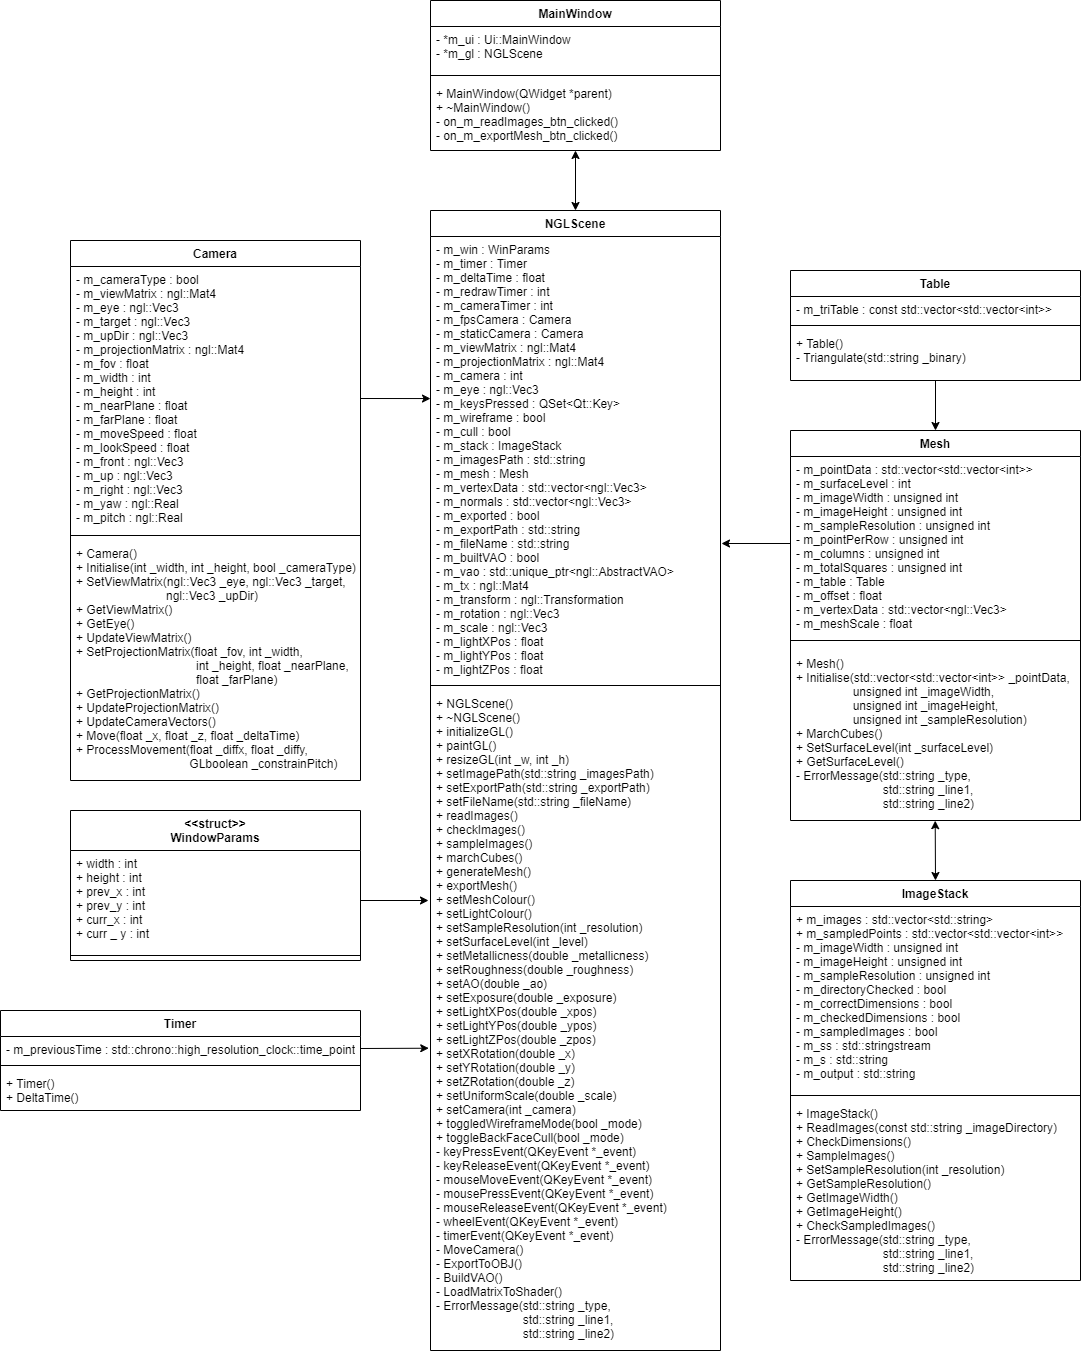

The diagram above was exported from draw.io. Its source (the exported page's mxGraphModel, read from the mxfile embedded in the PNG):
<mxGraphModel dx="3644" dy="1924" grid="1" gridSize="10" guides="1" tooltips="1" connect="1" arrows="1" fold="1" page="0" pageScale="1" pageWidth="850" pageHeight="1100" math="0" shadow="0">
  <root>
    <mxCell id="0" />
    <mxCell id="1" parent="0" />
    <mxCell id="FdeBPwGOY4QS3PUHJb6T-1" value="Mesh" style="swimlane;fontStyle=1;align=center;verticalAlign=top;childLayout=stackLayout;horizontal=1;startSize=26;horizontalStack=0;resizeParent=1;resizeParentMax=0;resizeLast=0;collapsible=1;marginBottom=0;" parent="1" vertex="1">
      <mxGeometry x="360" y="220" width="290" height="390" as="geometry">
        <mxRectangle x="200" y="90" width="60" height="26" as="alternateBounds" />
      </mxGeometry>
    </mxCell>
    <mxCell id="FdeBPwGOY4QS3PUHJb6T-2" value="- m_pointData : std::vector&lt;std::vector&lt;int&gt;&gt;&#10;- m_surfaceLevel : int&#10;- m_imageWidth : unsigned int&#10;- m_imageHeight : unsigned int&#10;- m_sampleResolution : unsigned int&#10;- m_pointPerRow : unsigned int&#10;- m_columns : unsigned int&#10;- m_totalSquares : unsigned int&#10;- m_table : Table&#10;- m_offset : float&#10;- m_vertexData : std::vector&lt;ngl::Vec3&gt;&#10;- m_meshScale : float&#10;" style="text;strokeColor=none;fillColor=none;align=left;verticalAlign=top;spacingLeft=4;spacingRight=4;overflow=hidden;rotatable=0;points=[[0,0.5],[1,0.5]];portConstraint=eastwest;" parent="FdeBPwGOY4QS3PUHJb6T-1" vertex="1">
      <mxGeometry y="26" width="290" height="174" as="geometry" />
    </mxCell>
    <mxCell id="FdeBPwGOY4QS3PUHJb6T-3" value="" style="line;strokeWidth=1;fillColor=none;align=left;verticalAlign=middle;spacingTop=-1;spacingLeft=3;spacingRight=3;rotatable=0;labelPosition=right;points=[];portConstraint=eastwest;" parent="FdeBPwGOY4QS3PUHJb6T-1" vertex="1">
      <mxGeometry y="200" width="290" height="20" as="geometry" />
    </mxCell>
    <mxCell id="FdeBPwGOY4QS3PUHJb6T-4" value="+ Mesh()&#10;+ Initialise(std::vector&lt;std::vector&lt;int&gt;&gt; _pointData,                   unsigned int _imageWidth,&#10;                 unsigned int _imageHeight,&#10;                 unsigned int _sampleResolution)&#10;+ MarchCubes()&#10;+ SetSurfaceLevel(int _surfaceLevel)&#10;+ GetSurfaceLevel()&#10;- ErrorMessage(std::string _type,&#10;                          std::string _line1,&#10;                          std::string _line2)&#10;" style="text;strokeColor=none;fillColor=none;align=left;verticalAlign=top;spacingLeft=4;spacingRight=4;overflow=hidden;rotatable=0;points=[[0,0.5],[1,0.5]];portConstraint=eastwest;whiteSpace=wrap;" parent="FdeBPwGOY4QS3PUHJb6T-1" vertex="1">
      <mxGeometry y="220" width="290" height="170" as="geometry" />
    </mxCell>
    <mxCell id="FdeBPwGOY4QS3PUHJb6T-6" value="ImageStack" style="swimlane;fontStyle=1;align=center;verticalAlign=top;childLayout=stackLayout;horizontal=1;startSize=26;horizontalStack=0;resizeParent=1;resizeParentMax=0;resizeLast=0;collapsible=1;marginBottom=0;" parent="1" vertex="1">
      <mxGeometry x="360" y="670" width="290" height="400" as="geometry">
        <mxRectangle x="200" y="90" width="60" height="26" as="alternateBounds" />
      </mxGeometry>
    </mxCell>
    <mxCell id="FdeBPwGOY4QS3PUHJb6T-7" value="+ m_images : std::vector&lt;std::string&gt;&#10;+ m_sampledPoints : std::vector&lt;std::vector&lt;int&gt;&gt;&#10;- m_imageWidth : unsigned int&#10;- m_imageHeight : unsigned int&#10;- m_sampleResolution : unsigned int&#10;- m_directoryChecked : bool&#10;- m_correctDimensions : bool&#10;- m_checkedDimensions : bool&#10;- m_sampledImages : bool&#10;- m_ss : std::stringstream&#10;- m_s : std::string&#10;- m_output : std::string&#10;" style="text;strokeColor=none;fillColor=none;align=left;verticalAlign=top;spacingLeft=4;spacingRight=4;overflow=hidden;rotatable=0;points=[[0,0.5],[1,0.5]];portConstraint=eastwest;" parent="FdeBPwGOY4QS3PUHJb6T-6" vertex="1">
      <mxGeometry y="26" width="290" height="184" as="geometry" />
    </mxCell>
    <mxCell id="FdeBPwGOY4QS3PUHJb6T-8" value="" style="line;strokeWidth=1;fillColor=none;align=left;verticalAlign=middle;spacingTop=-1;spacingLeft=3;spacingRight=3;rotatable=0;labelPosition=right;points=[];portConstraint=eastwest;" parent="FdeBPwGOY4QS3PUHJb6T-6" vertex="1">
      <mxGeometry y="210" width="290" height="10" as="geometry" />
    </mxCell>
    <mxCell id="FdeBPwGOY4QS3PUHJb6T-9" value="+ ImageStack()&#10;+ ReadImages(const std::string _imageDirectory)&#10;+ CheckDimensions()&#10;+ SampleImages()&#10;+ SetSampleResolution(int _resolution)&#10;+ GetSampleResolution()&#10;+ GetImageWidth()&#10;+ GetImageHeight()&#10;+ CheckSampledImages()&#10;- ErrorMessage(std::string _type,&#10;                          std::string _line1,&#10;                          std::string _line2)&#10;" style="text;strokeColor=none;fillColor=none;align=left;verticalAlign=top;spacingLeft=4;spacingRight=4;overflow=hidden;rotatable=0;points=[[0,0.5],[1,0.5]];portConstraint=eastwest;" parent="FdeBPwGOY4QS3PUHJb6T-6" vertex="1">
      <mxGeometry y="220" width="290" height="180" as="geometry" />
    </mxCell>
    <mxCell id="FdeBPwGOY4QS3PUHJb6T-21" value="Table" style="swimlane;fontStyle=1;align=center;verticalAlign=top;childLayout=stackLayout;horizontal=1;startSize=26;horizontalStack=0;resizeParent=1;resizeParentMax=0;resizeLast=0;collapsible=1;marginBottom=0;" parent="1" vertex="1">
      <mxGeometry x="360" y="60" width="290" height="110" as="geometry">
        <mxRectangle x="200" y="90" width="60" height="26" as="alternateBounds" />
      </mxGeometry>
    </mxCell>
    <mxCell id="FdeBPwGOY4QS3PUHJb6T-22" value="- m_triTable : const std::vector&lt;std::vector&lt;int&gt;&gt;&#10;" style="text;strokeColor=none;fillColor=none;align=left;verticalAlign=top;spacingLeft=4;spacingRight=4;overflow=hidden;rotatable=0;points=[[0,0.5],[1,0.5]];portConstraint=eastwest;" parent="FdeBPwGOY4QS3PUHJb6T-21" vertex="1">
      <mxGeometry y="26" width="290" height="24" as="geometry" />
    </mxCell>
    <mxCell id="FdeBPwGOY4QS3PUHJb6T-23" value="" style="line;strokeWidth=1;fillColor=none;align=left;verticalAlign=middle;spacingTop=-1;spacingLeft=3;spacingRight=3;rotatable=0;labelPosition=right;points=[];portConstraint=eastwest;" parent="FdeBPwGOY4QS3PUHJb6T-21" vertex="1">
      <mxGeometry y="50" width="290" height="10" as="geometry" />
    </mxCell>
    <mxCell id="FdeBPwGOY4QS3PUHJb6T-24" value="+ Table()&#10;- Triangulate(std::string _binary)" style="text;strokeColor=none;fillColor=none;align=left;verticalAlign=top;spacingLeft=4;spacingRight=4;overflow=hidden;rotatable=0;points=[[0,0.5],[1,0.5]];portConstraint=eastwest;" parent="FdeBPwGOY4QS3PUHJb6T-21" vertex="1">
      <mxGeometry y="60" width="290" height="50" as="geometry" />
    </mxCell>
    <mxCell id="v_b5x1OQZBMNxfrZh28X-1" value="Timer" style="swimlane;fontStyle=1;align=center;verticalAlign=top;childLayout=stackLayout;horizontal=1;startSize=26;horizontalStack=0;resizeParent=1;resizeParentMax=0;resizeLast=0;collapsible=1;marginBottom=0;" parent="1" vertex="1">
      <mxGeometry x="-430" y="800" width="360" height="100" as="geometry">
        <mxRectangle x="200" y="90" width="60" height="26" as="alternateBounds" />
      </mxGeometry>
    </mxCell>
    <mxCell id="v_b5x1OQZBMNxfrZh28X-2" value="- m_previousTime : std::chrono::high_resolution_clock::time_point" style="text;strokeColor=none;fillColor=none;align=left;verticalAlign=top;spacingLeft=4;spacingRight=4;overflow=hidden;rotatable=0;points=[[0,0.5],[1,0.5]];portConstraint=eastwest;whiteSpace=wrap;" parent="v_b5x1OQZBMNxfrZh28X-1" vertex="1">
      <mxGeometry y="26" width="360" height="24" as="geometry" />
    </mxCell>
    <mxCell id="v_b5x1OQZBMNxfrZh28X-3" value="" style="line;strokeWidth=1;fillColor=none;align=left;verticalAlign=middle;spacingTop=-1;spacingLeft=3;spacingRight=3;rotatable=0;labelPosition=right;points=[];portConstraint=eastwest;" parent="v_b5x1OQZBMNxfrZh28X-1" vertex="1">
      <mxGeometry y="50" width="360" height="10" as="geometry" />
    </mxCell>
    <mxCell id="v_b5x1OQZBMNxfrZh28X-4" value="+ Timer()&#10;+ DeltaTime()" style="text;strokeColor=none;fillColor=none;align=left;verticalAlign=top;spacingLeft=4;spacingRight=4;overflow=hidden;rotatable=0;points=[[0,0.5],[1,0.5]];portConstraint=eastwest;" parent="v_b5x1OQZBMNxfrZh28X-1" vertex="1">
      <mxGeometry y="60" width="360" height="40" as="geometry" />
    </mxCell>
    <mxCell id="v_b5x1OQZBMNxfrZh28X-5" value="Camera" style="swimlane;fontStyle=1;align=center;verticalAlign=top;childLayout=stackLayout;horizontal=1;startSize=26;horizontalStack=0;resizeParent=1;resizeParentMax=0;resizeLast=0;collapsible=1;marginBottom=0;" parent="1" vertex="1">
      <mxGeometry x="-360" y="30" width="290" height="540" as="geometry">
        <mxRectangle x="200" y="90" width="60" height="26" as="alternateBounds" />
      </mxGeometry>
    </mxCell>
    <mxCell id="v_b5x1OQZBMNxfrZh28X-6" value="- m_cameraType : bool&#10;- m_viewMatrix : ngl::Mat4&#10;- m_eye : ngl::Vec3&#10;- m_target : ngl::Vec3&#10;- m_upDir : ngl::Vec3&#10;- m_projectionMatrix : ngl::Mat4&#10;- m_fov : float&#10;- m_width : int&#10;- m_height : int&#10;- m_nearPlane : float&#10;- m_farPlane : float&#10;- m_moveSpeed : float&#10;- m_lookSpeed : float&#10;- m_front : ngl::Vec3&#10;- m_up : ngl::Vec3&#10;- m_right : ngl::Vec3&#10;- m_yaw : ngl::Real&#10;- m_pitch : ngl::Real&#10;" style="text;strokeColor=none;fillColor=none;align=left;verticalAlign=top;spacingLeft=4;spacingRight=4;overflow=hidden;rotatable=0;points=[[0,0.5],[1,0.5]];portConstraint=eastwest;" parent="v_b5x1OQZBMNxfrZh28X-5" vertex="1">
      <mxGeometry y="26" width="290" height="264" as="geometry" />
    </mxCell>
    <mxCell id="v_b5x1OQZBMNxfrZh28X-7" value="" style="line;strokeWidth=1;fillColor=none;align=left;verticalAlign=middle;spacingTop=-1;spacingLeft=3;spacingRight=3;rotatable=0;labelPosition=right;points=[];portConstraint=eastwest;" parent="v_b5x1OQZBMNxfrZh28X-5" vertex="1">
      <mxGeometry y="290" width="290" height="10" as="geometry" />
    </mxCell>
    <mxCell id="v_b5x1OQZBMNxfrZh28X-8" value="+ Camera()&#10;+ Initialise(int _width, int _height, bool _cameraType)&#10;+ SetViewMatrix(ngl::Vec3 _eye, ngl::Vec3 _target,&#10;                           ngl::Vec3 _upDir)&#10;+ GetViewMatrix()&#10;+ GetEye()&#10;+ UpdateViewMatrix()&#10;+ SetProjectionMatrix(float _fov, int _width,&#10;                                    int _height, float _nearPlane,&#10;                                    float _farPlane)&#10;+ GetProjectionMatrix()&#10;+ UpdateProjectionMatrix()&#10;+ UpdateCameraVectors()&#10;+ Move(float _x, float _z, float _deltaTime)&#10;+ ProcessMovement(float _diffx, float _diffy,&#10;                                  GLboolean _constrainPitch)" style="text;strokeColor=none;fillColor=none;align=left;verticalAlign=top;spacingLeft=4;spacingRight=4;overflow=hidden;rotatable=0;points=[[0,0.5],[1,0.5]];portConstraint=eastwest;" parent="v_b5x1OQZBMNxfrZh28X-5" vertex="1">
      <mxGeometry y="300" width="290" height="240" as="geometry" />
    </mxCell>
    <mxCell id="v_b5x1OQZBMNxfrZh28X-9" value="NGLScene" style="swimlane;fontStyle=1;align=center;verticalAlign=top;childLayout=stackLayout;horizontal=1;startSize=26;horizontalStack=0;resizeParent=1;resizeParentMax=0;resizeLast=0;collapsible=1;marginBottom=0;" parent="1" vertex="1">
      <mxGeometry width="290" height="1140" as="geometry">
        <mxRectangle x="200" y="90" width="60" height="26" as="alternateBounds" />
      </mxGeometry>
    </mxCell>
    <mxCell id="v_b5x1OQZBMNxfrZh28X-10" value="- m_win : WinParams&#10;- m_timer : Timer&#10;- m_deltaTime : float&#10;- m_redrawTimer : int&#10;- m_cameraTimer : int&#10;- m_fpsCamera : Camera&#10;- m_staticCamera : Camera&#10;- m_viewMatrix : ngl::Mat4&#10;- m_projectionMatrix : ngl::Mat4&#10;- m_camera : int&#10;- m_eye : ngl::Vec3&#10;- m_keysPressed : QSet&lt;Qt::Key&gt;&#10;- m_wireframe : bool&#10;- m_cull : bool&#10;- m_stack : ImageStack&#10;- m_imagesPath : std::string&#10;- m_mesh : Mesh&#10;- m_vertexData : std::vector&lt;ngl::Vec3&gt;&#10;- m_normals : std::vector&lt;ngl::Vec3&gt;&#10;- m_exported : bool&#10;- m_exportPath : std::string&#10;- m_fileName : std::string&#10;- m_builtVAO : bool&#10;- m_vao : std::unique_ptr&lt;ngl::AbstractVAO&gt;&#10;- m_tx : ngl::Mat4&#10;- m_transform : ngl::Transformation&#10;- m_rotation : ngl::Vec3&#10;- m_scale : ngl::Vec3&#10;- m_lightXPos : float&#10;- m_lightYPos : float&#10;- m_lightZPos : float&#10;&#10;" style="text;strokeColor=none;fillColor=none;align=left;verticalAlign=top;spacingLeft=4;spacingRight=4;overflow=hidden;rotatable=0;points=[[0,0.5],[1,0.5]];portConstraint=eastwest;" parent="v_b5x1OQZBMNxfrZh28X-9" vertex="1">
      <mxGeometry y="26" width="290" height="444" as="geometry" />
    </mxCell>
    <mxCell id="v_b5x1OQZBMNxfrZh28X-11" value="" style="line;strokeWidth=1;fillColor=none;align=left;verticalAlign=middle;spacingTop=-1;spacingLeft=3;spacingRight=3;rotatable=0;labelPosition=right;points=[];portConstraint=eastwest;" parent="v_b5x1OQZBMNxfrZh28X-9" vertex="1">
      <mxGeometry y="470" width="290" height="10" as="geometry" />
    </mxCell>
    <mxCell id="v_b5x1OQZBMNxfrZh28X-12" value="+ NGLScene()&#10;+ ~NGLScene()&#10;+ initializeGL()&#10;+ paintGL()&#10;+ resizeGL(int _w, int _h)&#10;+ setImagePath(std::string _imagesPath)&#10;+ setExportPath(std::string _exportPath)&#10;+ setFileName(std::string _fileName)&#10;+ readImages()&#10;+ checkImages()&#10;+ sampleImages()&#10;+ marchCubes()&#10;+ generateMesh()&#10;+ exportMesh()&#10;+ setMeshColour()&#10;+ setLightColour()&#10;+ setSampleResolution(int _resolution)&#10;+ setSurfaceLevel(int _level)&#10;+ setMetallicness(double _metallicness)&#10;+ setRoughness(double _roughness)&#10;+ setAO(double _ao)&#10;+ setExposure(double _exposure)&#10;+ setLightXPos(double _xpos)&#10;+ setLightYPos(double _ypos)&#10;+ setLightZPos(double _zpos)&#10;+ setXRotation(double _x)&#10;+ setYRotation(double _y)&#10;+ setZRotation(double _z)&#10;+ setUniformScale(double _scale)&#10;+ setCamera(int _camera)&#10;+ toggledWireframeMode(bool _mode)&#10;+ toggleBackFaceCull(bool _mode)&#10;- keyPressEvent(QKeyEvent *_event)&#10;- keyReleaseEvent(QKeyEvent *_event)&#10;- mouseMoveEvent(QKeyEvent *_event)&#10;- mousePressEvent(QKeyEvent *_event)&#10;- mouseReleaseEvent(QKeyEvent *_event)&#10;- wheelEvent(QKeyEvent *_event)&#10;- timerEvent(QKeyEvent *_event)&#10;- MoveCamera()&#10;- ExportToOBJ()&#10;- BuildVAO()&#10;- LoadMatrixToShader()&#10;- ErrorMessage(std::string _type,&#10;                          std::string _line1,&#10;                          std::string _line2)" style="text;strokeColor=none;fillColor=none;align=left;verticalAlign=top;spacingLeft=4;spacingRight=4;overflow=hidden;rotatable=0;points=[[0,0.5],[1,0.5]];portConstraint=eastwest;" parent="v_b5x1OQZBMNxfrZh28X-9" vertex="1">
      <mxGeometry y="480" width="290" height="660" as="geometry" />
    </mxCell>
    <mxCell id="v_b5x1OQZBMNxfrZh28X-19" value="" style="endArrow=classic;html=1;exitX=1;exitY=0.5;exitDx=0;exitDy=0;entryX=0;entryY=0.365;entryDx=0;entryDy=0;entryPerimeter=0;" parent="1" source="v_b5x1OQZBMNxfrZh28X-6" target="v_b5x1OQZBMNxfrZh28X-10" edge="1">
      <mxGeometry width="50" height="50" relative="1" as="geometry">
        <mxPoint y="-140" as="sourcePoint" />
        <mxPoint x="50" y="-190" as="targetPoint" />
      </mxGeometry>
    </mxCell>
    <mxCell id="v_b5x1OQZBMNxfrZh28X-20" value="" style="endArrow=classic;html=1;exitX=1;exitY=0.5;exitDx=0;exitDy=0;entryX=-0.006;entryY=0.542;entryDx=0;entryDy=0;entryPerimeter=0;" parent="1" source="v_b5x1OQZBMNxfrZh28X-2" target="v_b5x1OQZBMNxfrZh28X-12" edge="1">
      <mxGeometry width="50" height="50" relative="1" as="geometry">
        <mxPoint x="30" y="120" as="sourcePoint" />
        <mxPoint x="292" y="367" as="targetPoint" />
      </mxGeometry>
    </mxCell>
    <mxCell id="v_b5x1OQZBMNxfrZh28X-21" value="" style="endArrow=classic;html=1;entryX=0.5;entryY=0;entryDx=0;entryDy=0;" parent="1" source="FdeBPwGOY4QS3PUHJb6T-24" target="FdeBPwGOY4QS3PUHJb6T-1" edge="1">
      <mxGeometry width="50" height="50" relative="1" as="geometry">
        <mxPoint x="420" y="190" as="sourcePoint" />
        <mxPoint x="290" y="110" as="targetPoint" />
      </mxGeometry>
    </mxCell>
    <mxCell id="v_b5x1OQZBMNxfrZh28X-24" value="" style="endArrow=classic;startArrow=classic;html=1;exitX=0.499;exitY=1.001;exitDx=0;exitDy=0;exitPerimeter=0;entryX=0.5;entryY=0;entryDx=0;entryDy=0;" parent="1" source="FdeBPwGOY4QS3PUHJb6T-4" target="FdeBPwGOY4QS3PUHJb6T-6" edge="1">
      <mxGeometry width="50" height="50" relative="1" as="geometry">
        <mxPoint x="190" y="480" as="sourcePoint" />
        <mxPoint x="145" y="980" as="targetPoint" />
      </mxGeometry>
    </mxCell>
    <mxCell id="v_b5x1OQZBMNxfrZh28X-26" value="" style="endArrow=classic;html=1;exitX=0;exitY=0.5;exitDx=0;exitDy=0;" parent="1" source="FdeBPwGOY4QS3PUHJb6T-2" edge="1">
      <mxGeometry width="50" height="50" relative="1" as="geometry">
        <mxPoint x="330" y="663" as="sourcePoint" />
        <mxPoint x="291" y="333" as="targetPoint" />
      </mxGeometry>
    </mxCell>
    <mxCell id="CYKlUzlO_IT5Zu7YeuB2-1" value="&lt;&lt;struct&gt;&gt;&#10;WindowParams" style="swimlane;fontStyle=1;align=center;verticalAlign=top;childLayout=stackLayout;horizontal=1;startSize=40;horizontalStack=0;resizeParent=1;resizeParentMax=0;resizeLast=0;collapsible=1;marginBottom=0;" parent="1" vertex="1">
      <mxGeometry x="-360" y="600" width="290" height="150" as="geometry">
        <mxRectangle x="200" y="90" width="60" height="26" as="alternateBounds" />
      </mxGeometry>
    </mxCell>
    <mxCell id="CYKlUzlO_IT5Zu7YeuB2-2" value="+ width : int&#10;+ height : int&#10;+ prev_x : int&#10;+ prev_y : int&#10;+ curr_x : int&#10;+ curr _ y : int" style="text;strokeColor=none;fillColor=none;align=left;verticalAlign=top;spacingLeft=4;spacingRight=4;overflow=hidden;rotatable=0;points=[[0,0.5],[1,0.5]];portConstraint=eastwest;" parent="CYKlUzlO_IT5Zu7YeuB2-1" vertex="1">
      <mxGeometry y="40" width="290" height="100" as="geometry" />
    </mxCell>
    <mxCell id="CYKlUzlO_IT5Zu7YeuB2-3" value="" style="line;strokeWidth=1;fillColor=none;align=left;verticalAlign=middle;spacingTop=-1;spacingLeft=3;spacingRight=3;rotatable=0;labelPosition=right;points=[];portConstraint=eastwest;" parent="CYKlUzlO_IT5Zu7YeuB2-1" vertex="1">
      <mxGeometry y="140" width="290" height="10" as="geometry" />
    </mxCell>
    <mxCell id="CYKlUzlO_IT5Zu7YeuB2-5" value="" style="endArrow=classic;html=1;exitX=1;exitY=0.5;exitDx=0;exitDy=0;" parent="1" source="CYKlUzlO_IT5Zu7YeuB2-2" edge="1">
      <mxGeometry width="50" height="50" relative="1" as="geometry">
        <mxPoint x="350" y="370" as="sourcePoint" />
        <mxPoint x="-2" y="690" as="targetPoint" />
      </mxGeometry>
    </mxCell>
    <mxCell id="u03srnUnbygPistjZ5IK-3" value="MainWindow" style="swimlane;fontStyle=1;align=center;verticalAlign=top;childLayout=stackLayout;horizontal=1;startSize=26;horizontalStack=0;resizeParent=1;resizeParentMax=0;resizeLast=0;collapsible=1;marginBottom=0;" parent="1" vertex="1">
      <mxGeometry y="-210" width="290" height="150" as="geometry">
        <mxRectangle x="200" y="90" width="60" height="26" as="alternateBounds" />
      </mxGeometry>
    </mxCell>
    <mxCell id="u03srnUnbygPistjZ5IK-4" value="- *m_ui : Ui::MainWindow&#10;- *m_gl : NGLScene" style="text;strokeColor=none;fillColor=none;align=left;verticalAlign=top;spacingLeft=4;spacingRight=4;overflow=hidden;rotatable=0;points=[[0,0.5],[1,0.5]];portConstraint=eastwest;" parent="u03srnUnbygPistjZ5IK-3" vertex="1">
      <mxGeometry y="26" width="290" height="44" as="geometry" />
    </mxCell>
    <mxCell id="u03srnUnbygPistjZ5IK-5" value="" style="line;strokeWidth=1;fillColor=none;align=left;verticalAlign=middle;spacingTop=-1;spacingLeft=3;spacingRight=3;rotatable=0;labelPosition=right;points=[];portConstraint=eastwest;" parent="u03srnUnbygPistjZ5IK-3" vertex="1">
      <mxGeometry y="70" width="290" height="10" as="geometry" />
    </mxCell>
    <mxCell id="u03srnUnbygPistjZ5IK-6" value="+ MainWindow(QWidget *parent)&#10;+ ~MainWindow()&#10;- on_m_readImages_btn_clicked()&#10;- on_m_exportMesh_btn_clicked()" style="text;strokeColor=none;fillColor=none;align=left;verticalAlign=top;spacingLeft=4;spacingRight=4;overflow=hidden;rotatable=0;points=[[0,0.5],[1,0.5]];portConstraint=eastwest;" parent="u03srnUnbygPistjZ5IK-3" vertex="1">
      <mxGeometry y="80" width="290" height="70" as="geometry" />
    </mxCell>
    <mxCell id="u03srnUnbygPistjZ5IK-7" value="" style="endArrow=classic;startArrow=classic;html=1;exitX=0.5;exitY=0;exitDx=0;exitDy=0;" parent="1" source="v_b5x1OQZBMNxfrZh28X-9" target="u03srnUnbygPistjZ5IK-6" edge="1">
      <mxGeometry width="50" height="50" relative="1" as="geometry">
        <mxPoint x="140" as="sourcePoint" />
        <mxPoint x="190" y="-50" as="targetPoint" />
      </mxGeometry>
    </mxCell>
  </root>
</mxGraphModel>